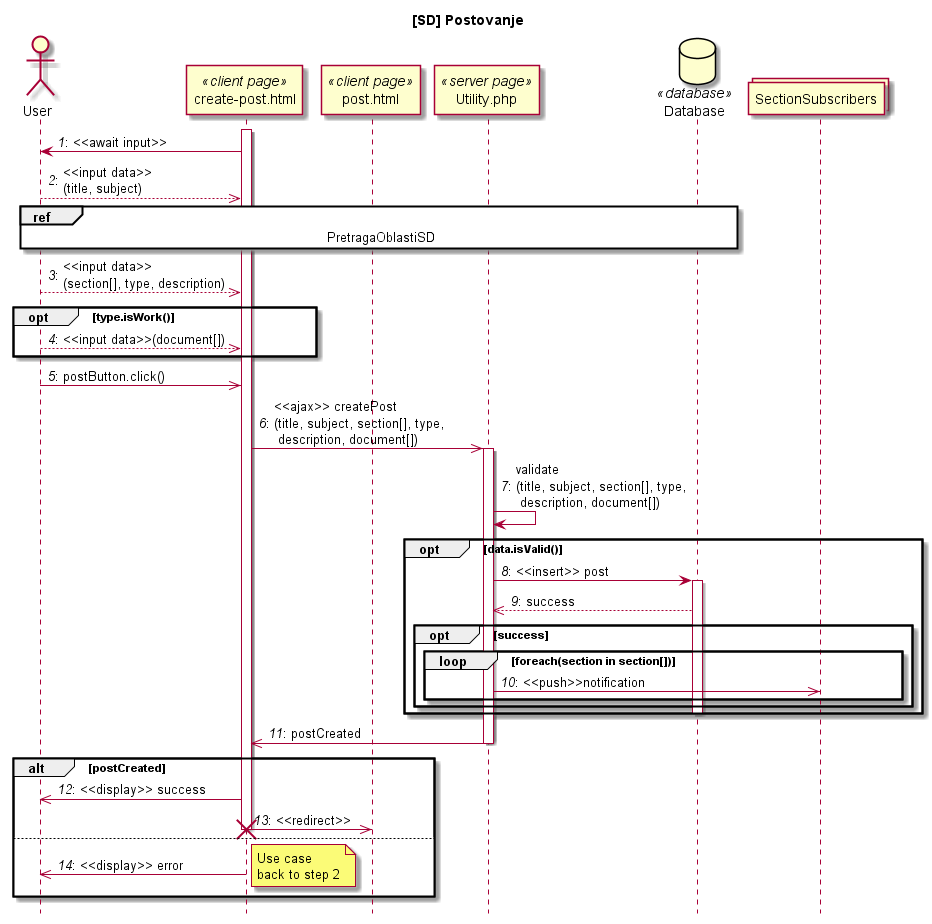

The diagram above was rendered by PlantUML. Its source (embedded in the PNG):
@startuml

title [SD] Postovanje
hide footbox

actor User
participant "create-post.html" as Cpage <<client page>>
participant "post.html" as Cpage2 <<client page>>
participant "Utility.php" as Spage <<server page>>
database Database <<database>>
collections SectionSubscribers

autonumber "<i>#</i>:"

activate Cpage
Cpage-> User: <<await input>>
User-->> Cpage: <<input data>>\n(title, subject)
ref over User, Cpage, Spage, Database : PretragaOblastiSD
User-->> Cpage: <<input data>>\n(section[], type, description)
opt type.isWork()
User-->> Cpage: <<input data>>(document[])
end
User->>Cpage: postButton.click()
Cpage->> Spage: <<ajax>> createPost\n(title, subject, section[], type,\n description, document[])
activate Spage
Spage-> Spage:  validate\n(title, subject, section[], type,\n description, document[])
opt data.isValid()
Spage-> Database:  <<insert>> post
activate Database
Database-->> Spage: success
opt success
loop foreach(section in section[])
Spage->>SectionSubscribers:<<push>>notification
end
end
deactivate Database
end
Spage->> Cpage: postCreated
deactivate Spage
alt postCreated
    Cpage ->> User: <<display>> success
    Cpage ->> Cpage2: <<redirect>>
    destroy Cpage
else
    Cpage ->> User: <<display>> error
    note right: Use case\nback to step 2
end


@enduml